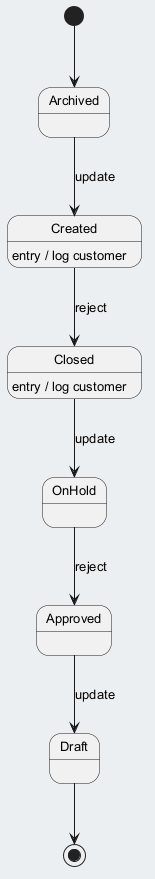

The diagram above was rendered by PlantUML. Its source (embedded in the PNG):
@startuml
skinparam backgroundColor #ECEFF1
skinparam classBackgroundColor #FFFFFF
skinparam classBorderColor #455A64
skinparam defaultFontSize 13
[*] --> Archived
Archived --> Created : update
Created --> Closed : reject
Created : entry / log customer
Closed --> OnHold : update
Closed : entry / log customer
OnHold --> Approved : reject
Approved --> Draft : update
Draft --> [*]
@enduml